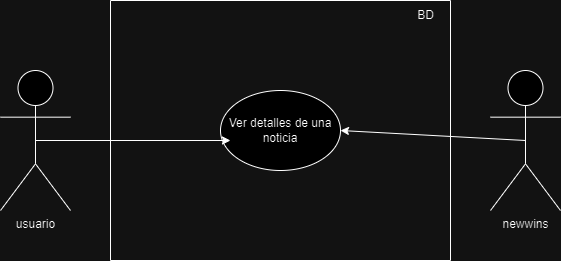

The diagram above was exported from draw.io. Its source (the exported page's mxGraphModel, read from the mxfile embedded in the PNG):
<mxGraphModel dx="796" dy="412" grid="1" gridSize="10" guides="1" tooltips="1" connect="1" arrows="1" fold="1" page="1" pageScale="1" pageWidth="827" pageHeight="1169" math="0" shadow="0">
  <root>
    <mxCell id="0" />
    <mxCell id="1" parent="0" />
    <mxCell id="iD3c6hlXq73me_tz2NnG-1" value="usuario" style="shape=umlActor;verticalLabelPosition=bottom;verticalAlign=top;html=1;" vertex="1" parent="1">
      <mxGeometry x="110" y="140" width="70" height="140" as="geometry" />
    </mxCell>
    <mxCell id="iD3c6hlXq73me_tz2NnG-3" value="newwins" style="shape=umlActor;verticalLabelPosition=bottom;verticalAlign=top;html=1;" vertex="1" parent="1">
      <mxGeometry x="600" y="140" width="70" height="140" as="geometry" />
    </mxCell>
    <mxCell id="iD3c6hlXq73me_tz2NnG-4" value="" style="swimlane;startSize=0;" vertex="1" parent="1">
      <mxGeometry x="220" y="70" width="340" height="260" as="geometry" />
    </mxCell>
    <mxCell id="iD3c6hlXq73me_tz2NnG-5" value="BD" style="text;html=1;align=center;verticalAlign=middle;resizable=0;points=[];autosize=1;strokeColor=none;fillColor=none;" vertex="1" parent="iD3c6hlXq73me_tz2NnG-4">
      <mxGeometry x="295" width="40" height="30" as="geometry" />
    </mxCell>
    <mxCell id="iD3c6hlXq73me_tz2NnG-6" value="Ver detalles de una noticia" style="ellipse;whiteSpace=wrap;html=1;" vertex="1" parent="iD3c6hlXq73me_tz2NnG-4">
      <mxGeometry x="110" y="90" width="120" height="80" as="geometry" />
    </mxCell>
    <mxCell id="iD3c6hlXq73me_tz2NnG-7" value="" style="endArrow=classic;html=1;rounded=0;exitX=0.5;exitY=0.5;exitDx=0;exitDy=0;exitPerimeter=0;entryX=0.083;entryY=0.625;entryDx=0;entryDy=0;entryPerimeter=0;" edge="1" parent="1" source="iD3c6hlXq73me_tz2NnG-1" target="iD3c6hlXq73me_tz2NnG-6">
      <mxGeometry width="50" height="50" relative="1" as="geometry">
        <mxPoint x="180" y="230" as="sourcePoint" />
        <mxPoint x="230" y="180" as="targetPoint" />
      </mxGeometry>
    </mxCell>
    <mxCell id="iD3c6hlXq73me_tz2NnG-8" value="" style="endArrow=classic;html=1;rounded=0;exitX=0.5;exitY=0.5;exitDx=0;exitDy=0;exitPerimeter=0;entryX=1;entryY=0.5;entryDx=0;entryDy=0;" edge="1" parent="1" source="iD3c6hlXq73me_tz2NnG-3" target="iD3c6hlXq73me_tz2NnG-6">
      <mxGeometry width="50" height="50" relative="1" as="geometry">
        <mxPoint x="520" y="270" as="sourcePoint" />
        <mxPoint x="570" y="220" as="targetPoint" />
      </mxGeometry>
    </mxCell>
  </root>
</mxGraphModel>